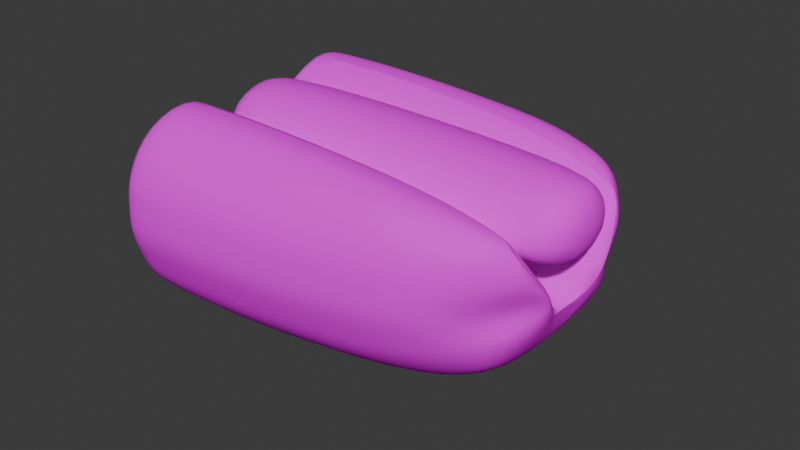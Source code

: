# Source: hotdog2.blend  (saved by Blender 4.0.36; exported with 4.5.12 LTS)
import bpy
from mathutils import Matrix  # noqa: F401  (used for matrix-valued properties, if any)

bpy.ops.wm.read_factory_settings(use_empty=True)
scene = bpy.context.scene
scene.name = 'Scene'

# ---- collections
col_collection = bpy.data.collections.new('Collection'); scene.collection.children.link(col_collection)

# ---- images (referenced by path relative to the original .blend; pixels are not part of the script)
import os
ASSET_DIR = os.environ.get("B2B_ASSET_DIR", "")  # directory of the original .blend (textures are referenced by path, not embedded)
HERE = os.path.dirname(os.path.abspath(__file__))  # packed textures are extracted next to this script under _unpacked/

def load_image(name, relpath, width, height, colorspace="sRGB"):
    """Load a texture the original file referenced (path relative to the .blend, or extracted next to this script)."""
    p = next((c for c in (os.path.join(HERE, relpath), os.path.join(ASSET_DIR, relpath)) if relpath and os.path.exists(c)), "")
    if p:
        img = bpy.data.images.load(p, check_existing=True)
        img.name = name
    else:  # same state as the original file: an image datablock whose file is absent (Cycles renders it pink)
        img = bpy.data.images.new(name, width, height)
        img.source = "FILE"
        img.filepath = "//" + (relpath or name)
    img.colorspace_settings.name = colorspace
    return img
img_bread_png = load_image('bread.png', 'bread.png', 1024, 1024, 'sRGB')

# ---- materials (node trees are filled in below, after node groups)
mat_material_001 = bpy.data.materials.new('Material.001')
mat_material_001.use_transparent_shadow = False
mat_material_001.diffuse_color = (0.0, 0.0, 0.0, 1.0)
mat_material_001.specular_intensity = 0.0

# ---- material node trees
mat_material_001.use_nodes = True; mat_material_001.node_tree.nodes.clear()
_N = mat_material_001.node_tree.nodes; _L = mat_material_001.node_tree.links
n0 = _N.new('ShaderNodeBsdfPrincipled'); n0.name = 'Principled BSDF'; n0.location = (10, 300)
n0.inputs[2].default_value = 0.4
n0.inputs[3].default_value = 1.45
n0.inputs[13].default_value = 0.0
n0.inputs[27].default_value = (0.0, 0.0, 0.0, 1.0)
n0.inputs[28].default_value = 1.0
n1 = _N.new('ShaderNodeOutputMaterial'); n1.name = 'Material Output'; n1.location = (300, 300)
n2 = _N.new('ShaderNodeTexImage'); n2.name = 'Image Texture'; n2.location = (-407, 442)
n2.image = img_bread_png
n3 = _N.new('ShaderNodeNormalMap'); n3.name = 'Normal Map'; n3.location = (-300, -300)
n3.label = 'Normal/Map'
n3.inputs[0].default_value = 0.0
n3.inputs[1].default_value = (0.7549, 0.7549, 1.0, 1.0)
_L.new(n0.outputs[0], n1.inputs[0])
_L.new(n3.outputs[0], n0.inputs[5])
_L.new(n2.outputs[0], n0.inputs[0])
n1.is_active_output = True

# ---- world
world_world = bpy.data.worlds.new('World'); scene.world = world_world
world_world.use_nodes = True; world_world.node_tree.nodes.clear()
_N = world_world.node_tree.nodes; _L = world_world.node_tree.links
n0 = _N.new('ShaderNodeOutputWorld'); n0.name = 'World Output'; n0.location = (300, 300)
n1 = _N.new('ShaderNodeBackground'); n1.name = 'Background'; n1.location = (10, 300)
n1.inputs[0].default_value = (0.05088, 0.05088, 0.05088, 1.0)
_L.new(n1.outputs[0], n0.inputs[0])
n0.is_active_output = True
world_world.color = (0.05088, 0.05088, 0.05088)
world_world.use_sun_shadow = False
world_world.sun_shadow_jitter_overblur = 0.0

# ---- meshes
me_cube_001 = bpy.data.meshes.new('Cube.001')
me_cube_001.from_pydata([(0.0002584, 0.0, 0.03955), (0.0006784, -0.01317, 0.03524), (0.0006784, 0.01317, 0.03524), (0.102, -0.03378, 0.02795), (0.09972, -0.03045, -0.009009), (0.1054, -0.02286, 0.03007), (0.09944, -0.02048, -0.01937), (0.1012, 0.0, -0.02192), (0.1099, -0.02204, -0.005567), (0.1109, 0.0, -0.005013), (0.07881, -0.03915, -0.0138), (0.07858, -0.02411, -0.02624), (0.07896, 0.0, -0.03069), (0.07468, 0.0, 0.005684), (0.02648, -0.0425, 0.03383), (0.02673, -0.0453, -0.01601), (0.02666, -0.0269, -0.02896), (0.02667, 0.0, -0.03266), (0.02676, -0.02658, 0.04149), (0.03115, 0.0, 0.006526), (0.03856, -0.01873, 0.0255), (0.03858, -0.01319, 0.03623), (0.03858, 0.0, 0.04054), (0.1175, 0.0, 0.02346), (0.1041, 0.0, 0.03841), (0.102, -0.03647, 0.01974), (0.09993, -0.03655, 0.005547), (0.1115, -0.02357, 0.01992), (0.1104, -0.01392, 0.005975), (0.08031, -0.04571, 0.0203), (0.07908, -0.04588, 0.003177), (0.02669, -0.05105, 0.02033), (0.02675, -0.05243, 0.002855), (0.1108, -0.02136, 0.02241), (0.1147, -0.01175, 0.006974), (0.09166, -0.03665, 0.03038), (0.07176, -0.03993, 0.03287), (0.07273, -0.02543, 0.03811), (0.09232, -0.02421, 0.0347), (0.1038, -0.01321, 0.01329), (0.1038, 0.0, 0.008963), (0.104, -0.01864, 0.02359), (0.1041, -0.01316, 0.03411), (0.1134, 0.0, 0.01224), (0.1134, -0.01011, 0.01555), (0.1134, -0.01429, 0.02353), (0.1134, -0.0101, 0.03151), (0.1134, 0.0, 0.03481), (0.03978, 0.0, 0.008963), (0.03978, -0.01321, 0.01329), (0.07895, -0.04251, -0.005312), (0.09982, -0.0335, -0.001731), (0.03119, -0.01329, 0.02547), (0.1107, -0.02262, 0.000542), (0.1133, -0.008317, 0.000932), (0.02674, -0.04887, -0.00658), (0.1082, -0.01143, 0.01253), (0.1045, -0.02951, 0.0289), (0.1133, -0.01885, 0.01432), (0.1116, -0.02338, 0.01328), (0.101, -0.03651, 0.01264), (0.0797, -0.04579, 0.01174), (0.02672, -0.05174, 0.01159), (0.0737, -0.01271, 0.0219), (0.09255, -0.0121, 0.01752), (0.1102, -0.01262, 0.01291), (0.003274, 0.0, 0.008963), (0.001919, -0.01321, 0.01329), (0.102, 0.03378, 0.02795), (0.09972, 0.03045, -0.009009), (0.1054, 0.02286, 0.03007), (0.09944, 0.02048, -0.01937), (0.1099, 0.02204, -0.005567), (0.07881, 0.03915, -0.0138), (0.07858, 0.02411, -0.02624), (0.02648, 0.0425, 0.03383), (0.02673, 0.0453, -0.01601), (0.02666, 0.0269, -0.02896), (0.02676, 0.02658, 0.04149), (0.03856, 0.01873, 0.0255), (0.03858, 0.01319, 0.03623), (0.102, 0.03647, 0.01974), (0.09993, 0.03655, 0.005547), (0.1115, 0.02357, 0.01992), (0.1104, 0.01392, 0.005975), (0.08031, 0.04571, 0.0203), (0.07908, 0.04588, 0.003177), (0.02669, 0.05105, 0.02033), (0.02675, 0.05243, 0.002855), (0.1114, 0.01979, 0.02245), (0.1147, 0.01175, 0.006974), (0.09166, 0.03665, 0.03038), (0.07176, 0.03993, 0.03287), (0.07273, 0.02543, 0.03811), (0.09232, 0.02421, 0.0347), (0.1038, 0.01321, 0.01329), (0.104, 0.01864, 0.02359), (0.1041, 0.01316, 0.03411), (0.1134, 0.01011, 0.01555), (0.1134, 0.01429, 0.02353), (0.1134, 0.0101, 0.03151), (0.03978, 0.01321, 0.01329), (0.07895, 0.04251, -0.005312), (0.09982, 0.0335, -0.001731), (0.03119, 0.01329, 0.02547), (0.1107, 0.02262, 0.000542), (0.1133, 0.008317, 0.000932), (0.02674, 0.04887, -0.00658), (0.1082, 0.01143, 0.01253), (0.1067, 0.02683, 0.0284), (0.1133, 0.01885, 0.01432), (0.1116, 0.02338, 0.01328), (0.101, 0.03651, 0.01264), (0.0797, 0.04579, 0.01174), (0.02672, 0.05174, 0.01159), (0.0737, 0.01271, 0.0219), (0.09255, 0.0121, 0.01752), (0.1102, 0.01262, 0.01291), (0.003269, 0.01321, 0.01329), (0.00215, 0.01869, 0.02461), (0.001192, -0.01869, 0.02461), (0.05891, 0.0, 0.0003354), (0.07702, 0.0, -0.005013), (0.04081, 0.0, 0.005684), (0.05868, -0.0121, 0.01752), (0.07429, -0.01143, 0.01253), (0.03983, -0.01271, 0.0219), (0.05868, 0.0121, 0.01752), (0.07429, 0.01143, 0.01253), (0.03983, 0.01271, 0.0219), (-0.004264, 0.01092, 0.03338), (-0.004751, -0.01549, 0.02457), (-0.003866, 0.0, 0.03695), (-0.006718, 0.01095, 0.01518), (-0.005658, 0.01549, 0.02457), (-0.006722, 0.0, 0.0116), (-0.00544, -0.01095, 0.01518), (-0.004264, -0.01092, 0.03338), (-0.007746, 0.05174, 0.01159), (-0.007743, 0.04887, -0.00658), (-0.003241, 0.02589, 0.04099), (-0.007745, -0.0453, -0.01602), (-0.003241, -0.02589, 0.04099), (-0.008214, -0.0005917, 0.006775), (-0.007788, 0.0425, 0.03383), (-0.007751, 0.05106, 0.02033), (-0.007745, 0.0453, -0.01602), (-0.007751, -0.05106, 0.02033), (-0.007743, -0.04887, -0.00658), (-0.007741, -0.05243, 0.002856), (-0.008189, -0.01294, 0.02537), (-0.007756, 0.0269, -0.02896), (-0.009642, 0.01294, 0.02537), (-0.007756, -0.0269, -0.02896), (-0.007788, -0.0425, 0.03383), (-0.007754, 0.0, -0.03266), (-0.007746, -0.05174, 0.01159), (-0.007741, 0.05243, 0.002856), (-0.008214, 0.0005917, 0.006775), (-0.007745, -0.04995, 0.02004), (-0.007737, -0.0478, -0.006284), (-0.007736, -0.05129, 0.002947), (-0.008173, -0.01266, 0.02497), (-0.00775, 0.02631, -0.02818), (-0.00774, 0.05062, 0.01149), (-0.007737, 0.0478, -0.006284), (-0.003333, 0.02532, 0.04025), (-0.009594, 0.01266, 0.02497), (-0.00775, -0.02631, -0.02818), (-0.007781, -0.04158, 0.03325), (-0.007748, 3.134e-10, -0.0318), (-0.00774, -0.05062, 0.01149), (-0.007739, -0.04432, -0.01551), (-0.003333, -0.02532, 0.04025), (-0.007781, 0.04158, 0.03325), (-0.007745, 0.04995, 0.02004), (-0.007739, 0.04432, -0.01551), (-0.007736, 0.05129, 0.002947), (-0.01122, -0.01531, 0.01102), (-0.01121, -0.01466, 0.00295), (-0.01121, -0.01572, 0.00578), (-0.01135, -0.003882, 0.01253), (-0.01122, 0.008067, -0.003762), (-0.01122, 0.01552, 0.0084), (-0.01121, 0.01466, 0.00295), (-0.009864, 0.007764, 0.01722), (-0.01178, 0.003882, 0.01253), (-0.01122, -0.008067, -0.003762), (-0.01123, -0.01275, 0.01507), (-0.01122, 2.711e-10, -0.004872), (-0.01122, -0.01552, 0.0084), (-0.01121, -0.01359, 0.0001203), (-0.009864, -0.007764, 0.01722), (-0.01136, -0.0001775, 0.006956), (-0.01123, 0.01275, 0.01507), (-0.01122, 0.01531, 0.01102), (-0.01121, 0.01359, 0.0001203), (-0.01121, 0.01572, 0.00578), (-0.01136, 0.0001775, 0.006956), (0.03115, 0.0, 0.006526), (0.03119, -0.01329, 0.02547), (0.03119, 0.01329, 0.02547), (-0.008214, -0.0005917, 0.006775), (-0.008189, -0.01294, 0.02537), (-0.009642, 0.01294, 0.02537), (-0.008214, 0.0005917, 0.006775), (-0.008173, -0.01266, 0.02497), (-0.009594, 0.01266, 0.02497), (-0.01135, -0.003882, 0.01253), (-0.01178, 0.003882, 0.01253), (-0.01136, -0.0001775, 0.006956), (-0.01136, 0.0001775, 0.006956)], [], [(51, 50, 10, 4), (6, 8, 4), (11, 6, 4, 10), (53, 8, 9, 54), (8, 6, 7, 9), (6, 11, 12, 7), (53, 51, 4, 8), (50, 55, 15, 10), (27, 5, 3), (37, 18, 14, 36), (16, 11, 10, 15), (153, 16, 15, 141), (29, 36, 14, 31), (65, 57, 33, 58), (25, 3, 35, 29), (11, 16, 17, 12), (202, 205, 211, 210), (5, 27, 33, 57), (21, 42, 24, 22), (20, 41, 42, 21), (45, 44, 23), (41, 39, 44, 45), (44, 43, 23), (39, 40, 43, 44), (58, 59, 28, 34), (60, 59, 27, 25), (60, 61, 30, 26), (61, 62, 32, 30), (25, 27, 3), (35, 36, 29), (37, 36, 35, 38), (5, 38, 35, 3), (42, 41, 45, 46), (46, 45, 23), (24, 42, 46, 47), (47, 46, 23), (39, 49, 48, 40), (20, 49, 39, 41), (67, 49, 20, 120), (52, 63, 13, 19), (63, 126, 123, 13), (56, 64, 38, 5), (56, 125, 124, 64), (38, 64, 63, 37), (18, 37, 63, 52), (29, 31, 62, 61), (25, 29, 61, 60), (26, 28, 59, 60), (33, 27, 59, 58), (142, 18, 52, 150), (54, 65, 58, 34), (9, 56, 65, 54), (56, 5, 57, 65), (30, 32, 55, 50), (28, 26, 51, 53), (28, 53, 54, 34), (26, 30, 50, 51), (20, 21, 1, 120), (21, 22, 0, 1), (49, 67, 66, 48), (103, 69, 73, 102), (71, 69, 72), (74, 73, 69, 71), (105, 106, 9, 72), (72, 9, 7, 71), (71, 7, 12, 74), (105, 72, 69, 103), (102, 73, 76, 107), (83, 68, 70), (93, 92, 75, 78), (77, 76, 73, 74), (151, 146, 76, 77), (85, 87, 75, 92), (117, 110, 89, 109), (81, 85, 91, 68), (74, 12, 17, 77), (206, 202, 210, 208), (70, 109, 89, 83), (80, 22, 24, 97), (79, 80, 97, 96), (99, 23, 98), (96, 99, 98, 95), (98, 23, 43), (95, 98, 43, 40), (110, 90, 84, 111), (112, 81, 83, 111), (112, 82, 86, 113), (113, 86, 88, 114), (81, 68, 83), (91, 85, 92), (93, 94, 91, 92), (70, 68, 91, 94), (97, 100, 99, 96), (100, 23, 99), (24, 47, 100, 97), (47, 23, 100), (95, 40, 48, 101), (79, 96, 95, 101), (118, 119, 79, 101), (104, 19, 13, 115), (9, 122, 125, 56), (108, 70, 94, 116), (115, 129, 127, 116), (94, 93, 115, 116), (78, 104, 115, 93), (85, 113, 114, 87), (81, 112, 113, 85), (82, 112, 111, 84), (89, 110, 111, 83), (140, 152, 104, 78), (106, 90, 110, 117), (9, 106, 117, 108), (108, 117, 109, 70), (86, 102, 107, 88), (84, 105, 103, 82), (84, 90, 106, 105), (82, 103, 102, 86), (79, 119, 2, 80), (80, 2, 0, 22), (101, 48, 66, 118), (124, 121, 123, 126), (122, 121, 124, 125), (127, 129, 123, 121), (122, 128, 127, 121), (108, 128, 122, 9), (116, 127, 128, 108), (13, 123, 129, 115), (64, 124, 126, 63), (0, 2, 130, 132), (66, 67, 136, 135), (120, 1, 137, 131), (119, 118, 133, 134), (1, 0, 132, 137), (118, 66, 135, 133), (67, 120, 131, 136), (2, 119, 134, 130), (205, 207, 209, 211), (135, 136, 131, 137, 132, 130, 134, 133), (78, 75, 144, 140), (107, 76, 146, 139), (87, 145, 144, 75), (77, 17, 155, 151), (114, 88, 157, 138), (87, 114, 138, 145), (88, 107, 139, 157), (18, 142, 154, 14), (55, 148, 141, 15), (31, 14, 154, 147), (16, 153, 155, 17), (62, 156, 149, 32), (31, 147, 156, 62), (32, 149, 148, 55), (145, 138, 164, 175), (202, 199, 205), (155, 153, 168, 170), (157, 139, 165, 177), (149, 156, 171, 161), (152, 140, 166, 167), (140, 144, 174, 166), (156, 147, 159, 171), (158, 152, 167), (139, 146, 176, 165), (148, 149, 161, 160), (146, 151, 163, 176), (144, 145, 175, 174), (142, 150, 162, 173), (154, 142, 173, 169), (151, 155, 170, 163), (150, 143, 162), (141, 148, 160, 172), (138, 157, 177, 164), (153, 141, 172, 168), (147, 154, 169, 159), (198, 186, 185, 194, 195, 183, 197, 184, 196, 182, 189, 187, 191, 179, 180, 190, 178, 188, 192, 181, 193), (165, 176, 196, 184), (160, 161, 180, 179), (176, 163, 182, 196), (174, 175, 195, 194), (173, 162, 181, 192), (169, 173, 192, 188), (163, 170, 189, 182), (204, 205, 199, 201), (172, 160, 179, 191), (164, 177, 197, 183), (168, 172, 191, 187), (159, 169, 188, 178), (175, 164, 183, 195), (170, 168, 187, 189), (177, 165, 184, 197), (203, 200, 199, 202), (161, 171, 190, 180), (167, 166, 185, 186), (166, 174, 194, 185), (171, 159, 178, 190)])
me_cube_001.polygons.foreach_set('use_smooth', [True] * 194)
_k = set([(5, 38), (5, 57), (9, 54), (9, 106), (18, 37), (18, 142), (33, 57), (33, 58), (34, 54), (34, 58), (37, 38), (70, 94), (70, 109), (78, 93), (78, 140), (89, 109), (89, 110), (90, 106), (90, 110), (93, 94)])
me_cube_001.attributes.new('sharp_edge', 'BOOLEAN', 'EDGE').data.foreach_set('value', [ (min(e.vertices), max(e.vertices)) in _k for e in me_cube_001.edges])
_uv = me_cube_001.uv_layers.new(name='UVMap')
_uv.uv.foreach_set('vector', [0.3503, 0.1727, 0.3577, 0.1933, 0.3496, 0.1959, 0.3433, 0.1759, 0.3304, 0.1791, 0.3372, 0.1646, 0.3433, 0.1759, 0.3328, 0.1985, 0.3304, 0.1791, 0.3433, 0.1759, 0.3496, 0.1959, 0.3414, 0.16, 0.3372, 0.1646, 0.3115, 0.1501, 0.3278, 0.1474, 0.3372, 0.1646, 0.3304, 0.1791, 0.3116, 0.1772, 0.3115, 0.1501, 0.3304, 0.1791, 0.3328, 0.1985, 0.3118, 0.1987, 0.3116, 0.1772, 0.3414, 0.16, 0.3503, 0.1727, 0.3433, 0.1759, 0.3372, 0.1646, 0.3577, 0.1933, 0.3702, 0.2417, 0.3608, 0.2435, 0.3496, 0.1959, 0.3622, 0.1419, 0.3799, 0.1428, 0.3781, 0.1561, 0.413, 0.1729, 0.4342, 0.2261, 0.4149, 0.2315, 0.3977, 0.1842, 0.3386, 0.2465, 0.3328, 0.1985, 0.3496, 0.1959, 0.3608, 0.2435, 0.3419, 0.2752, 0.3386, 0.2465, 0.3608, 0.2435, 0.365, 0.2708, 0.3809, 0.183, 0.3977, 0.1842, 0.4149, 0.2315, 0.3976, 0.2356, 0.7822, 0.2476, 0.7571, 0.2553, 0.7634, 0.2489, 0.7798, 0.2442, 0.3707, 0.161, 0.3781, 0.1561, 0.3857, 0.1651, 0.3809, 0.183, 0.3328, 0.1985, 0.3386, 0.2465, 0.3119, 0.2476, 0.3118, 0.1987, 0.8543, 0.1945, 0.8543, 0.1961, 0.8499, 0.1956, 0.8499, 0.1951, 0.3799, 0.1428, 0.3622, 0.1419, 0.3625, 0.1368, 0.3795, 0.1341, 0.1938, 0.7209, 0.1939, 0.7208, 0.1939, 0.7209, 0.1938, 0.721, 0.1938, 0.7207, 0.1939, 0.7209, 0.1939, 0.7208, 0.1938, 0.7209, 0.1939, 0.7209, 0.1939, 0.7209, 0.1939, 0.7209, 0.1939, 0.7209, 0.1939, 0.7209, 0.1939, 0.7209, 0.1939, 0.7209, 0.1939, 0.7209, 0.1939, 0.7209, 0.1939, 0.7209, 0.1939, 0.7209, 0.1939, 0.7209, 0.1939, 0.7209, 0.1939, 0.7209, 0.3511, 0.1422, 0.3545, 0.1475, 0.3395, 0.148, 0.3371, 0.1417, 0.3641, 0.1651, 0.3545, 0.1475, 0.3622, 0.1419, 0.3707, 0.161, 0.3641, 0.1651, 0.3732, 0.1869, 0.3658, 0.1907, 0.3579, 0.1693, 0.3732, 0.1869, 0.3889, 0.2376, 0.3801, 0.2397, 0.3658, 0.1907, 0.3707, 0.161, 0.3622, 0.1419, 0.3781, 0.1561, 0.3857, 0.1651, 0.3977, 0.1842, 0.3809, 0.183, 0.413, 0.1729, 0.3977, 0.1842, 0.3857, 0.1651, 0.3957, 0.1527, 0.3799, 0.1428, 0.3957, 0.1527, 0.3857, 0.1651, 0.3781, 0.1561, 0.1939, 0.7208, 0.1939, 0.7209, 0.1939, 0.7209, 0.1939, 0.7209, 0.1939, 0.7209, 0.1939, 0.7209, 0.1939, 0.7209, 0.1939, 0.7209, 0.1939, 0.7208, 0.1939, 0.7209, 0.1939, 0.7209, 0.1939, 0.7209, 0.1939, 0.7209, 0.1939, 0.7209, 0.1939, 0.7209, 0.1939, 0.7207, 0.194, 0.7207, 0.1939, 0.7209, 0.1938, 0.7207, 0.1939, 0.7207, 0.1939, 0.7209, 0.1939, 0.7209, 0.2078, 0.7169, 0.1939, 0.7207, 0.1938, 0.7207, 0.2015, 0.7087, 0.7809, 0.3971, 0.7797, 0.313, 0.8181, 0.3075, 0.818, 0.3969, 0.7797, 0.313, 0.7797, 0.313, 0.8181, 0.3075, 0.8181, 0.3075, 0.7845, 0.2509, 0.7819, 0.2791, 0.7465, 0.2846, 0.7507, 0.2617, 0.7845, 0.2509, 0.7845, 0.2509, 0.7819, 0.2791, 0.7819, 0.2791, 0.7465, 0.2846, 0.7819, 0.2791, 0.7797, 0.313, 0.744, 0.3178, 0.7444, 0.3976, 0.744, 0.3178, 0.7797, 0.313, 0.7809, 0.3971, 0.3809, 0.183, 0.3976, 0.2356, 0.3889, 0.2376, 0.3732, 0.1869, 0.3707, 0.161, 0.3809, 0.183, 0.3732, 0.1869, 0.3641, 0.1651, 0.3579, 0.1693, 0.3395, 0.148, 0.3545, 0.1475, 0.3641, 0.1651, 0.3625, 0.1368, 0.3622, 0.1419, 0.3545, 0.1475, 0.3511, 0.1422, 0.7445, 0.4351, 0.7444, 0.3976, 0.7809, 0.3971, 0.7809, 0.4361, 0.8072, 0.2392, 0.7822, 0.2476, 0.7798, 0.2442, 0.7962, 0.2392, 0.8182, 0.2392, 0.7845, 0.2509, 0.7822, 0.2476, 0.8072, 0.2392, 0.7845, 0.2509, 0.7507, 0.2617, 0.7571, 0.2553, 0.7822, 0.2476, 0.3658, 0.1907, 0.3801, 0.2397, 0.3702, 0.2417, 0.3577, 0.1933, 0.3395, 0.148, 0.3579, 0.1693, 0.3503, 0.1727, 0.3414, 0.16, 0.3395, 0.148, 0.3414, 0.16, 0.3278, 0.1474, 0.3371, 0.1417, 0.3579, 0.1693, 0.3658, 0.1907, 0.3577, 0.1933, 0.3503, 0.1727, 0.1938, 0.7207, 0.1938, 0.7209, 0.1921, 0.7049, 0.2015, 0.7087, 0.1938, 0.7209, 0.1938, 0.721, 0.1806, 0.711, 0.1921, 0.7049, 0.1939, 0.7207, 0.2078, 0.7169, 0.2062, 0.7292, 0.194, 0.7207, 0.2731, 0.1731, 0.2801, 0.1763, 0.274, 0.1962, 0.2659, 0.1937, 0.2929, 0.1793, 0.2801, 0.1763, 0.286, 0.1649, 0.2908, 0.1987, 0.274, 0.1962, 0.2801, 0.1763, 0.2929, 0.1793, 0.2818, 0.1605, 0.2951, 0.1477, 0.3115, 0.1501, 0.286, 0.1649, 0.286, 0.1649, 0.3115, 0.1501, 0.3116, 0.1772, 0.2929, 0.1793, 0.2929, 0.1793, 0.3116, 0.1772, 0.3118, 0.1987, 0.2908, 0.1987, 0.2818, 0.1605, 0.286, 0.1649, 0.2801, 0.1763, 0.2731, 0.1731, 0.2659, 0.1937, 0.274, 0.1962, 0.263, 0.2438, 0.2536, 0.2421, 0.2611, 0.1436, 0.2456, 0.1567, 0.2441, 0.1432, 0.2105, 0.1733, 0.2259, 0.1846, 0.2088, 0.2321, 0.1895, 0.2268, 0.2852, 0.2467, 0.263, 0.2438, 0.274, 0.1962, 0.2908, 0.1987, 0.2821, 0.2755, 0.259, 0.2711, 0.263, 0.2438, 0.2852, 0.2467, 0.2427, 0.1835, 0.2261, 0.2361, 0.2088, 0.2321, 0.2259, 0.1846, 0.7822, 0.2476, 0.7798, 0.2442, 0.7634, 0.2489, 0.7571, 0.2553, 0.2529, 0.1617, 0.2427, 0.1835, 0.2379, 0.1656, 0.2456, 0.1567, 0.2908, 0.1987, 0.3118, 0.1987, 0.3119, 0.2476, 0.2852, 0.2467, 0.8511, 0.1645, 0.8543, 0.1945, 0.8499, 0.1951, 0.849, 0.1859, 0.2441, 0.1432, 0.2473, 0.1382, 0.2618, 0.1372, 0.2611, 0.1436, 0.194, 0.721, 0.1938, 0.721, 0.1939, 0.7209, 0.1939, 0.7209, 0.1941, 0.7209, 0.194, 0.721, 0.1939, 0.7209, 0.1939, 0.7209, 0.1939, 0.7209, 0.1939, 0.7209, 0.1939, 0.7209, 0.1939, 0.7209, 0.1939, 0.7209, 0.1939, 0.7209, 0.1939, 0.7209, 0.1939, 0.7209, 0.1939, 0.7209, 0.1939, 0.7209, 0.1939, 0.7209, 0.1939, 0.7209, 0.1939, 0.7209, 0.1939, 0.7209, 0.2717, 0.143, 0.2857, 0.1422, 0.2834, 0.1485, 0.2686, 0.1485, 0.2594, 0.1657, 0.2529, 0.1617, 0.2611, 0.1436, 0.2686, 0.1485, 0.2594, 0.1657, 0.2655, 0.1699, 0.2578, 0.1911, 0.2504, 0.1873, 0.2504, 0.1873, 0.2578, 0.1911, 0.2437, 0.2401, 0.2349, 0.2381, 0.2529, 0.1617, 0.2456, 0.1567, 0.2611, 0.1436, 0.2379, 0.1656, 0.2427, 0.1835, 0.2259, 0.1846, 0.2105, 0.1733, 0.228, 0.153, 0.2379, 0.1656, 0.2259, 0.1846, 0.2441, 0.1432, 0.2456, 0.1567, 0.2379, 0.1656, 0.228, 0.153, 0.1939, 0.7209, 0.1939, 0.7209, 0.1939, 0.7209, 0.1939, 0.7209, 0.1939, 0.7209, 0.1939, 0.7209, 0.1939, 0.7209, 0.1939, 0.7209, 0.1939, 0.7209, 0.1939, 0.7209, 0.1939, 0.7209, 0.1939, 0.7209, 0.1939, 0.7209, 0.1939, 0.7209, 0.1939, 0.7209, 0.1939, 0.7209, 0.194, 0.7207, 0.1941, 0.7208, 0.1941, 0.7209, 0.1939, 0.7209, 0.1939, 0.7209, 0.1941, 0.7208, 0.1954, 0.7352, 0.1845, 0.7325, 0.1941, 0.7209, 0.1941, 0.7208, 0.7809, 0.3971, 0.818, 0.3969, 0.8181, 0.3075, 0.7797, 0.313, 0.8182, 0.2392, 0.8182, 0.2392, 0.7845, 0.2509, 0.7845, 0.2509, 0.7845, 0.2509, 0.7507, 0.2617, 0.7465, 0.2846, 0.7819, 0.2791, 0.7797, 0.313, 0.7797, 0.313, 0.7819, 0.2791, 0.7819, 0.2791, 0.7465, 0.2846, 0.744, 0.3178, 0.7797, 0.313, 0.7819, 0.2791, 0.7444, 0.3976, 0.7809, 0.3971, 0.7797, 0.313, 0.744, 0.3178, 0.2427, 0.1835, 0.2504, 0.1873, 0.2349, 0.2381, 0.2261, 0.2361, 0.2529, 0.1617, 0.2594, 0.1657, 0.2504, 0.1873, 0.2427, 0.1835, 0.2655, 0.1699, 0.2594, 0.1657, 0.2686, 0.1485, 0.2834, 0.1485, 0.2618, 0.1372, 0.2717, 0.143, 0.2686, 0.1485, 0.2611, 0.1436, 0.7445, 0.4349, 0.7809, 0.4361, 0.7809, 0.3971, 0.7444, 0.3976, 0.8072, 0.2392, 0.7962, 0.2392, 0.7798, 0.2442, 0.7822, 0.2476, 0.8182, 0.2392, 0.8072, 0.2392, 0.7822, 0.2476, 0.7845, 0.2509, 0.7845, 0.2509, 0.7822, 0.2476, 0.7571, 0.2553, 0.7507, 0.2617, 0.2578, 0.1911, 0.2659, 0.1937, 0.2536, 0.2421, 0.2437, 0.2401, 0.2834, 0.1485, 0.2818, 0.1605, 0.2731, 0.1731, 0.2655, 0.1699, 0.2834, 0.1485, 0.2857, 0.1422, 0.2951, 0.1477, 0.2818, 0.1605, 0.2655, 0.1699, 0.2731, 0.1731, 0.2659, 0.1937, 0.2578, 0.1911, 0.1941, 0.7209, 0.1845, 0.7325, 0.1776, 0.7239, 0.194, 0.721, 0.194, 0.721, 0.1776, 0.7239, 0.1806, 0.711, 0.1938, 0.721, 0.1941, 0.7208, 0.194, 0.7207, 0.2062, 0.7292, 0.1954, 0.7352, 0.7819, 0.2791, 0.8182, 0.2717, 0.8181, 0.3075, 0.7797, 0.313, 0.8182, 0.2392, 0.8182, 0.2717, 0.7819, 0.2791, 0.7845, 0.2509, 0.7819, 0.2791, 0.7797, 0.313, 0.8181, 0.3075, 0.8182, 0.2717, 0.8182, 0.2392, 0.7845, 0.2509, 0.7819, 0.2791, 0.8182, 0.2717, 0.7845, 0.2509, 0.7845, 0.2509, 0.8182, 0.2392, 0.8182, 0.2392, 0.7819, 0.2791, 0.7819, 0.2791, 0.7845, 0.2509, 0.7845, 0.2509, 0.8181, 0.3075, 0.8181, 0.3075, 0.7797, 0.313, 0.7797, 0.313, 0.7819, 0.2791, 0.7819, 0.2791, 0.7797, 0.313, 0.7797, 0.313, 0.1806, 0.711, 0.1776, 0.7239, 0.1554, 0.7247, 0.1688, 0.7011, 0.2062, 0.7292, 0.2078, 0.7169, 0.2239, 0.7139, 0.2239, 0.74, 0.2015, 0.7087, 0.1921, 0.7049, 0.1889, 0.6864, 0.2155, 0.6896, 0.1845, 0.7325, 0.1954, 0.7352, 0.1993, 0.7601, 0.1654, 0.7579, 0.1921, 0.7049, 0.1806, 0.711, 0.1688, 0.7011, 0.1889, 0.6864, 0.1954, 0.7352, 0.2062, 0.7292, 0.2239, 0.74, 0.1993, 0.7601, 0.2078, 0.7169, 0.2015, 0.7087, 0.2155, 0.6896, 0.2239, 0.7139, 0.1776, 0.7239, 0.1845, 0.7325, 0.1654, 0.7579, 0.1554, 0.7247, 0.8543, 0.1961, 0.8492, 0.2259, 0.8484, 0.2047, 0.8499, 0.1956, 0.2239, 0.74, 0.2239, 0.7139, 0.2155, 0.6896, 0.1889, 0.6864, 0.1688, 0.7011, 0.1554, 0.7247, 0.1654, 0.7579, 0.1993, 0.7601, 0.1895, 0.2268, 0.2088, 0.2321, 0.2049, 0.2622, 0.185, 0.2615, 0.2536, 0.2421, 0.263, 0.2438, 0.259, 0.2711, 0.2488, 0.2701, 0.2261, 0.2361, 0.221, 0.2643, 0.2049, 0.2622, 0.2088, 0.2321, 0.2852, 0.2467, 0.3119, 0.2476, 0.312, 0.2779, 0.2821, 0.2755, 0.2349, 0.2381, 0.2437, 0.2401, 0.2387, 0.2678, 0.2298, 0.2665, 0.2261, 0.2361, 0.2349, 0.2381, 0.2298, 0.2665, 0.221, 0.2643, 0.2437, 0.2401, 0.2536, 0.2421, 0.2488, 0.2701, 0.2387, 0.2678, 0.4342, 0.2261, 0.4388, 0.2607, 0.419, 0.2615, 0.4149, 0.2315, 0.3702, 0.2417, 0.3752, 0.2697, 0.365, 0.2708, 0.3608, 0.2435, 0.3976, 0.2356, 0.4149, 0.2315, 0.419, 0.2615, 0.4029, 0.2637, 0.3386, 0.2465, 0.3419, 0.2752, 0.312, 0.2779, 0.3119, 0.2476, 0.3889, 0.2376, 0.3941, 0.266, 0.3852, 0.2673, 0.3801, 0.2397, 0.3976, 0.2356, 0.4029, 0.2637, 0.3941, 0.266, 0.3889, 0.2376, 0.3801, 0.2397, 0.3852, 0.2673, 0.3752, 0.2697, 0.3702, 0.2417, 0.221, 0.2643, 0.2298, 0.2665, 0.2298, 0.2665, 0.221, 0.2643, 0.8543, 0.1945, 0.9086, 0.1953, 0.8543, 0.1961, 0.312, 0.2779, 0.3419, 0.2752, 0.3419, 0.2752, 0.312, 0.2779, 0.2387, 0.2678, 0.2488, 0.2701, 0.2488, 0.2701, 0.2387, 0.2678, 0.3852, 0.2673, 0.3941, 0.266, 0.3941, 0.266, 0.3852, 0.2673, 0.7809, 0.4361, 0.7445, 0.4349, 0.7445, 0.4349, 0.7809, 0.4361, 0.185, 0.2615, 0.2049, 0.2622, 0.2049, 0.2622, 0.185, 0.2615, 0.3941, 0.266, 0.4029, 0.2637, 0.4029, 0.2637, 0.3941, 0.266, 0.7888, 0.4873, 0.7848, 0.5556, 0.7848, 0.5556, 0.2488, 0.2701, 0.259, 0.2711, 0.259, 0.2711, 0.2488, 0.2701, 0.3752, 0.2697, 0.3852, 0.2673, 0.3852, 0.2673, 0.3752, 0.2697, 0.259, 0.2711, 0.2821, 0.2755, 0.2821, 0.2755, 0.259, 0.2711, 0.2049, 0.2622, 0.221, 0.2643, 0.221, 0.2643, 0.2049, 0.2622, 0.7445, 0.4351, 0.7809, 0.4361, 0.7809, 0.4361, 0.7445, 0.4351, 0.419, 0.2615, 0.4388, 0.2607, 0.4388, 0.2607, 0.419, 0.2615, 0.2821, 0.2755, 0.312, 0.2779, 0.312, 0.2779, 0.2821, 0.2755, 0.7848, 0.4148, 0.7888, 0.4832, 0.7848, 0.4148, 0.365, 0.2708, 0.3752, 0.2697, 0.3752, 0.2697, 0.365, 0.2708, 0.2298, 0.2665, 0.2387, 0.2678, 0.2387, 0.2678, 0.2298, 0.2665, 0.3419, 0.2752, 0.365, 0.2708, 0.365, 0.2708, 0.3419, 0.2752, 0.4029, 0.2637, 0.419, 0.2615, 0.419, 0.2615, 0.4029, 0.2637, 0.8128, 0.422, 0.8177, 0.433, 0.8221, 0.4413, 0.8165, 0.4464, 0.8102, 0.4478, 0.8066, 0.447, 0.8031, 0.4462, 0.7998, 0.4437, 0.7964, 0.4414, 0.7926, 0.4332, 0.7916, 0.4221, 0.7924, 0.4109, 0.7962, 0.4026, 0.7995, 0.4002, 0.8029, 0.3977, 0.8064, 0.3969, 0.81, 0.3961, 0.8164, 0.3976, 0.8218, 0.4029, 0.8172, 0.4106, 0.8127, 0.4214, 0.7766, 0.4838, 0.7664, 0.4766, 0.7964, 0.4414, 0.7998, 0.4437, 0.7761, 0.3601, 0.7864, 0.3525, 0.8029, 0.3977, 0.7995, 0.4002, 0.7664, 0.4766, 0.7566, 0.4523, 0.7926, 0.4332, 0.7964, 0.4414, 0.8276, 0.4909, 0.8084, 0.4959, 0.8102, 0.4478, 0.8165, 0.4464, 0.8442, 0.3694, 0.83, 0.3927, 0.8172, 0.4106, 0.8218, 0.4029, 0.8275, 0.3529, 0.8442, 0.3694, 0.8218, 0.4029, 0.8164, 0.3976, 0.7566, 0.4523, 0.7554, 0.4223, 0.7916, 0.4221, 0.7926, 0.4332, 0.8524, 0.2269, 0.8543, 0.1961, 0.9086, 0.1953, 0.9087, 0.2272, 0.7659, 0.3674, 0.7761, 0.3601, 0.7995, 0.4002, 0.7962, 0.4026, 0.7976, 0.4936, 0.7868, 0.4914, 0.8031, 0.4462, 0.8066, 0.447, 0.7562, 0.392, 0.7659, 0.3674, 0.7962, 0.4026, 0.7924, 0.4109, 0.8082, 0.3478, 0.8275, 0.3529, 0.8164, 0.3976, 0.81, 0.3961, 0.8084, 0.4959, 0.7976, 0.4936, 0.8066, 0.447, 0.8102, 0.4478, 0.7554, 0.4223, 0.7562, 0.392, 0.7924, 0.4109, 0.7916, 0.4221, 0.7868, 0.4914, 0.7766, 0.4838, 0.7998, 0.4437, 0.8031, 0.4462, 0.8544, 0.1637, 0.9087, 0.1634, 0.9086, 0.1953, 0.8543, 0.1945, 0.7864, 0.3525, 0.7972, 0.3502, 0.8064, 0.3969, 0.8029, 0.3977, 0.8312, 0.4503, 0.8442, 0.4746, 0.8221, 0.4413, 0.8177, 0.433, 0.8442, 0.4746, 0.8276, 0.4909, 0.8165, 0.4464, 0.8221, 0.4413, 0.7972, 0.3502, 0.8082, 0.3478, 0.81, 0.3961, 0.8064, 0.3969])
me_cube_001.materials.append(mat_material_001)
me_cube_001.update()
me_cube_001.normals_split_custom_set([tuple(v) for v in zip(*[iter([0.6224, -0.7641, -0.1699, 0.2747, -0.8927, -0.3573, 0.2572, -0.7794, -0.5712, 0.5412, -0.6988, -0.4677, 0.5709, -0.3445, -0.7452, 0.8353, -0.3645, -0.4116, 0.5412, -0.6988, -0.4677, 0.2189, -0.4021, -0.889, 0.5709, -0.3445, -0.7452, 0.5412, -0.6988, -0.4677, 0.2572, -0.7794, -0.5712, 0.8833, -0.4674, -0.03677, 0.8353, -0.3645, -0.4116, 0.9094, 0.00718, -0.4158, 0.963, -0.1878, -0.1934, 0.8353, -0.3645, -0.4116, 0.5709, -0.3445, -0.7452, 0.7104, 2.292e-08, -0.7038, 0.9094, 0.00718, -0.4158, 0.5709, -0.3445, -0.7452, 0.2189, -0.4021, -0.889, 0.3504, 0.0, -0.9366, 0.7104, 2.292e-08, -0.7038, 0.8833, -0.4674, -0.03677, 0.6224, -0.7641, -0.1699, 0.5412, -0.6988, -0.4677, 0.8353, -0.3645, -0.4116, 0.2747, -0.8927, -0.3573, 0.06078, -0.9323, -0.3567, 0.05505, -0.7951, -0.604, 0.2572, -0.7794, -0.5712, 0.8958, -0.4381, 0.07502, 0.3112, -0.5096, 0.8022, 0.5574, -0.5932, 0.5809, 0.1206, -0.3649, 0.9232, 0.02415, -0.4028, 0.915, 0.03159, -0.6614, 0.7493, 0.1202, -0.6464, 0.7535, 0.03555, -0.3812, -0.9238, 0.2189, -0.4021, -0.889, 0.2572, -0.7794, -0.5712, 0.05505, -0.7951, -0.604, 0.1496, -0.243, -0.9584, 0.03555, -0.3812, -0.9238, 0.05505, -0.7951, -0.604, -0.9868, -0.09315, -0.1325, 0.2344, -0.9414, 0.2426, 0.1202, -0.6464, 0.7535, 0.03159, -0.6614, 0.7493, 0.04622, -0.9543, 0.2954, 0.6782, 0.4587, 0.5742, 0.7685, 0.2576, 0.5857, 0.2049, 0.7267, 0.6557, 0.3154, 0.7161, 0.6227, 0.6069, -0.7868, 0.1127, 0.5574, -0.5932, 0.5809, 0.3025, -0.6428, 0.7037, 0.2344, -0.9414, 0.2426, 0.2189, -0.4021, -0.889, 0.03555, -0.3812, -0.9238, 0.1673, 0.0, -0.9859, 0.3504, 0.0, -0.9366, -0.2416, 0.9574, -0.1581, 0.9838, 0.1342, 0.119, 0.0398, -0.7507, 0.6595, -0.6301, -0.4256, 0.6495, 0.3112, -0.5096, 0.8022, 0.8958, -0.4381, 0.07502, -0.4478, 0.02817, -0.8937, -0.8229, 0.1469, -0.5489, 0.3733, -0.6036, 0.7045, -0.005717, -0.3649, 0.931, -0.1848, 0.0, 0.9828, 0.003346, -0.3404, 0.9403, 0.009173, -0.9997, 0.02417, 0.2312, -0.8016, 0.5514, -0.005717, -0.3649, 0.931, 0.3733, -0.6036, 0.7045, 0.7011, -0.713, -0.004028, 0.6785, -0.4662, -0.5677, 0.9805, -0.1965, -0.002348, 0.2312, -0.8016, 0.5514, 0.3275, -0.6116, -0.7202, 0.6785, -0.4662, -0.5677, 0.7011, -0.713, -0.004028, 0.6785, -0.4662, -0.5677, 0.8235, 0.0, -0.5673, 0.9805, -0.1965, -0.002348, 0.3275, -0.6116, -0.7202, 0.4764, -1.043e-08, -0.8793, 0.8235, 0.0, -0.5673, 0.6785, -0.4662, -0.5677, 0.8714, -0.3997, -0.2843, 0.8561, -0.4647, -0.2263, 0.8637, -0.4718, -0.1772, 0.8663, -0.4527, -0.2113, 0.6295, -0.762, -0.1521, 0.8561, -0.4647, -0.2263, 0.8958, -0.4381, 0.07502, 0.6069, -0.7868, 0.1127, 0.6295, -0.762, -0.1521, 0.2595, -0.9657, 0.003058, 0.2658, -0.9468, -0.1814, 0.6275, -0.7613, -0.1636, 0.2595, -0.9657, 0.003058, 0.05588, -0.9967, 0.05965, 0.06038, -0.9867, -0.1512, 0.2658, -0.9468, -0.1814, 0.6069, -0.7868, 0.1127, 0.8958, -0.4381, 0.07502, 0.5574, -0.5932, 0.5809, 0.3025, -0.6428, 0.7037, 0.1202, -0.6464, 0.7535, 0.2344, -0.9414, 0.2426, 0.1206, -0.3649, 0.9232, 0.1202, -0.6464, 0.7535, 0.3025, -0.6428, 0.7037, 0.2532, -0.3215, 0.9124, 0.3112, -0.5096, 0.8022, 0.2532, -0.3215, 0.9124, 0.3025, -0.6428, 0.7037, 0.5574, -0.5932, 0.5809, -0.005717, -0.3649, 0.931, 0.2312, -0.8016, 0.5514, 0.7011, -0.713, -0.004028, 0.6905, -0.4638, 0.555, 0.6905, -0.4638, 0.555, 0.7011, -0.713, -0.004028, 0.9805, -0.1965, -0.002348, -0.1848, 0.0, 0.9828, -0.005717, -0.3649, 0.931, 0.6905, -0.4638, 0.555, 0.4786, -6.068e-09, 0.878, 0.4786, -6.068e-09, 0.878, 0.6905, -0.4638, 0.555, 0.9805, -0.1965, -0.002348, 0.3275, -0.6116, -0.7202, -0.0005763, -0.5398, -0.8418, 0.341, -1.877e-08, -0.94, 0.4764, -1.043e-08, -0.8793, 0.009173, -0.9997, 0.02417, -0.0005763, -0.5398, -0.8418, 0.3275, -0.6116, -0.7202, 0.2312, -0.8016, 0.5514, -0.02496, -0.6637, -0.7476, -0.0005763, -0.5398, -0.8418, 0.009173, -0.9997, 0.02417, -0.2345, -0.9643, -0.1227, 0.0171, 0.8016, 0.5976, 0.0402, 0.9165, 0.398, 0.9128, 0.03026, 0.4072, 0.6379, -0.01326, 0.77, 0.0402, 0.9165, 0.398, 0.7948, 0.3291, -0.5098, 0.6543, 0.01553, 0.7561, 0.9128, 0.03026, 0.4072, 0.2837, 0.7387, 0.6114, 0.05862, 0.926, 0.3729, 0.1029, 0.8057, 0.5833, 0.505, 0.4646, 0.7274, 0.2837, 0.7387, 0.6114, -0.1183, 0.899, 0.4218, 0.07502, 0.9277, 0.3657, 0.05862, 0.926, 0.3729, 0.1029, 0.8057, 0.5833, 0.05862, 0.926, 0.3729, 0.0402, 0.9165, 0.398, 0.05602, 0.7858, 0.6159, 0.02756, 0.7668, 0.6413, 0.05602, 0.7858, 0.6159, 0.0402, 0.9165, 0.398, 0.0171, 0.8016, 0.5976, 0.2344, -0.9414, 0.2426, 0.04622, -0.9543, 0.2954, 0.05588, -0.9967, 0.05965, 0.2595, -0.9657, 0.003058, 0.6069, -0.7868, 0.1127, 0.2344, -0.9414, 0.2426, 0.2595, -0.9657, 0.003058, 0.6295, -0.762, -0.1521, 0.6275, -0.7613, -0.1636, 0.8637, -0.4718, -0.1772, 0.8561, -0.4647, -0.2263, 0.6295, -0.762, -0.1521, -0.4478, 0.02817, -0.8937, 0.8958, -0.4381, 0.07502, 0.8561, -0.4647, -0.2263, 0.8714, -0.3997, -0.2843, -0.8553, 0.4455, 0.2644, 0.02756, 0.7668, 0.6413, 0.0171, 0.8016, 0.5976, -0.06181, -0.6612, 0.7477, 0.6368, 0.6164, 0.4632, 0.6782, 0.4587, 0.5742, 0.3154, 0.7161, 0.6227, 0.5545, 0.6544, 0.5141, 0.3418, -0.4855, 0.8046, 0.2837, 0.7387, 0.6114, 0.6782, 0.4587, 0.5742, 0.6368, 0.6164, 0.4632, 0.2837, 0.7387, 0.6114, 0.505, 0.4646, 0.7274, 0.7685, 0.2576, 0.5857, 0.6782, 0.4587, 0.5742, 0.2658, -0.9468, -0.1814, 0.06038, -0.9867, -0.1512, 0.06078, -0.9323, -0.3567, 0.2747, -0.8927, -0.3573, 0.8637, -0.4718, -0.1772, 0.6275, -0.7613, -0.1636, 0.6224, -0.7641, -0.1699, 0.8833, -0.4674, -0.03677, 0.8637, -0.4718, -0.1772, 0.8833, -0.4674, -0.03677, 0.963, -0.1878, -0.1934, 0.8663, -0.4527, -0.2113, 0.6275, -0.7613, -0.1636, 0.2658, -0.9468, -0.1814, 0.2747, -0.8927, -0.3573, 0.6224, -0.7641, -0.1699, 0.009173, -0.9997, 0.02417, 0.3733, -0.6036, 0.7045, -0.2605, -0.7983, 0.543, -0.2345, -0.9643, -0.1227, 0.3733, -0.6036, 0.7045, 0.003346, -0.3404, 0.9403, -0.2656, -0.3075, 0.9137, -0.2605, -0.7983, 0.543, -0.0005763, -0.5398, -0.8418, -0.02496, -0.6637, -0.7476, 0.1878, 0.0005597, -0.9822, 0.341, -1.877e-08, -0.94, 0.6224, 0.7641, -0.1699, 0.5412, 0.6988, -0.4677, 0.2572, 0.7794, -0.5712, 0.2747, 0.8927, -0.3573, 0.5709, 0.3445, -0.7452, 0.5412, 0.6988, -0.4677, 0.8353, 0.3645, -0.4116, 0.2189, 0.4021, -0.889, 0.2572, 0.7794, -0.5712, 0.5412, 0.6988, -0.4677, 0.5709, 0.3445, -0.7452, 0.8833, 0.4674, -0.03677, 0.963, 0.1878, -0.1934, 0.9094, 0.00718, -0.4158, 0.8353, 0.3645, -0.4116, 0.8353, 0.3645, -0.4116, 0.9094, 0.00718, -0.4158, 0.7104, 2.292e-08, -0.7038, 0.5709, 0.3445, -0.7452, 0.5709, 0.3445, -0.7452, 0.7104, 2.292e-08, -0.7038, 0.3504, 0.0, -0.9366, 0.2189, 0.4021, -0.889, 0.8833, 0.4674, -0.03677, 0.8353, 0.3645, -0.4116, 0.5412, 0.6988, -0.4677, 0.6224, 0.7641, -0.1699, 0.2747, 0.8927, -0.3573, 0.2572, 0.7794, -0.5712, 0.05505, 0.7951, -0.604, 0.06078, 0.9323, -0.3567, 0.8255, 0.5614, 0.05896, 0.5574, 0.5932, 0.5809, 0.569, 0.6332, 0.5247, 0.1206, 0.3649, 0.9232, 0.1202, 0.6464, 0.7535, 0.03159, 0.6614, 0.7493, 0.02415, 0.4028, 0.915, 0.03555, 0.3812, -0.9238, 0.05505, 0.7951, -0.604, 0.2572, 0.7794, -0.5712, 0.2189, 0.4021, -0.889, -0.9992, 0.01453, -0.03661, 0.1784, 0.7777, -0.6027, 0.05505, 0.7951, -0.604, 0.03555, 0.3812, -0.9238, 0.2344, 0.9414, 0.2426, 0.04622, 0.9543, 0.2954, 0.03159, 0.6614, 0.7493, 0.1202, 0.6464, 0.7535, 0.6749, -0.5159, 0.5277, 0.347, -0.7566, 0.5542, 0.2449, -0.7897, 0.5624, 0.8078, -0.3885, 0.4433, 0.6069, 0.7868, 0.1127, 0.2344, 0.9414, 0.2426, 0.3025, 0.6428, 0.7037, 0.5574, 0.5932, 0.5809, 0.2189, 0.4021, -0.889, 0.3504, 0.0, -0.9366, 0.1673, 0.0, -0.9859, 0.03555, 0.3812, -0.9238, -0.1904, -0.8944, -0.4048, -0.2416, 0.9574, -0.1581, -0.6301, -0.4256, 0.6495, -0.6585, 0.6335, 0.4063, 0.569, 0.6332, 0.5247, 0.07442, 0.944, -0.3216, 0.5995, 0.7845, -0.1584, 0.8255, 0.5614, 0.05896, 0.002734, 0.3147, 0.9492, 0.003346, -0.3404, 0.9403, -0.1848, 0.0, 0.9828, -0.1174, 0.4575, 0.8814, 0.000638, 0.9995, 0.03295, 0.002734, 0.3147, 0.9492, -0.1174, 0.4575, 0.8814, -0.3725, 0.9279, 0.01789, 0.7011, 0.713, -0.004028, 0.9805, -0.1965, -0.002348, 0.6785, 0.4662, -0.5677, -0.3725, 0.9279, 0.01789, 0.7011, 0.713, -0.004028, 0.6785, 0.4662, -0.5677, 0.1867, 0.7554, -0.6281, 0.6785, 0.4662, -0.5677, 0.9805, -0.1965, -0.002348, 0.8235, 0.0, -0.5673, 0.1867, 0.7554, -0.6281, 0.6785, 0.4662, -0.5677, 0.8235, 0.0, -0.5673, 0.4764, -1.043e-08, -0.8793, 0.8752, 0.4005, -0.2712, 0.8663, 0.4527, -0.2113, 0.8637, 0.4718, -0.1772, 0.8526, 0.4689, -0.2305, 0.6295, 0.762, -0.1521, 0.6069, 0.7868, 0.1127, 0.8255, 0.5614, 0.05896, 0.8526, 0.4689, -0.2305, 0.6295, 0.762, -0.1521, 0.6275, 0.7613, -0.1636, 0.2658, 0.9468, -0.1814, 0.2595, 0.9657, 0.003058, 0.2595, 0.9657, 0.003058, 0.2658, 0.9468, -0.1814, 0.06038, 0.9867, -0.1512, 0.05588, 0.9967, 0.05965, 0.6069, 0.7868, 0.1127, 0.5574, 0.5932, 0.5809, 0.8255, 0.5614, 0.05896, 0.3025, 0.6428, 0.7037, 0.2344, 0.9414, 0.2426, 0.1202, 0.6464, 0.7535, 0.1206, 0.3649, 0.9232, 0.2532, 0.3215, 0.9124, 0.3025, 0.6428, 0.7037, 0.1202, 0.6464, 0.7535, 0.569, 0.6332, 0.5247, 0.5574, 0.5932, 0.5809, 0.3025, 0.6428, 0.7037, 0.2532, 0.3215, 0.9124, -0.1174, 0.4575, 0.8814, 0.6905, 0.4638, 0.555, 0.7011, 0.713, -0.004028, -0.3725, 0.9279, 0.01789, 0.6905, 0.4638, 0.555, 0.9805, -0.1965, -0.002348, 0.7011, 0.713, -0.004028, -0.1848, 0.0, 0.9828, 0.4786, -6.068e-09, 0.878, 0.6905, 0.4638, 0.555, -0.1174, 0.4575, 0.8814, 0.4786, -6.068e-09, 0.878, 0.9805, -0.1965, -0.002348, 0.6905, 0.4638, 0.555, 0.1867, 0.7554, -0.6281, 0.4764, -1.043e-08, -0.8793, 0.341, -1.877e-08, -0.94, 0.1497, 0.6527, -0.7427, 0.000638, 0.9995, 0.03295, -0.3725, 0.9279, 0.01789, 0.1867, 0.7554, -0.6281, 0.1497, 0.6527, -0.7427, -0.08713, 0.5548, -0.8274, 0.01815, 0.9997, 0.01557, 0.000638, 0.9995, 0.03295, 0.1497, 0.6527, -0.7427, 0.004289, -0.7941, 0.6077, 0.6379, -0.01326, 0.77, 0.9128, 0.03026, 0.4072, 0.0402, -0.9165, 0.398, 0.3418, -0.4855, 0.8046, -0.08429, -0.4502, 0.8889, -0.1183, 0.899, 0.4218, 0.2837, 0.7387, 0.6114, 0.377, -0.6229, 0.6854, 0.5447, -0.4862, 0.6833, 0.1029, -0.8057, 0.5833, 0.05862, -0.926, 0.3729, 0.0402, -0.9165, 0.398, 0.7948, -0.3291, -0.5098, 0.07502, -0.9277, 0.3657, 0.05862, -0.926, 0.3729, 0.1029, -0.8057, 0.5833, 0.05602, -0.7858, 0.6159, 0.0402, -0.9165, 0.398, 0.05862, -0.926, 0.3729, 0.008845, -0.7668, 0.6418, 0.004289, -0.7941, 0.6077, 0.0402, -0.9165, 0.398, 0.05602, -0.7858, 0.6159, 0.2344, 0.9414, 0.2426, 0.2595, 0.9657, 0.003058, 0.05588, 0.9967, 0.05965, 0.04622, 0.9543, 0.2954, 0.6069, 0.7868, 0.1127, 0.6295, 0.762, -0.1521, 0.2595, 0.9657, 0.003058, 0.2344, 0.9414, 0.2426, 0.6275, 0.7613, -0.1636, 0.6295, 0.762, -0.1521, 0.8526, 0.4689, -0.2305, 0.8637, 0.4718, -0.1772, 0.5995, 0.7845, -0.1584, 0.8752, 0.4005, -0.2712, 0.8526, 0.4689, -0.2305, 0.8255, 0.5614, 0.05896, -0.9362, -0.03416, 0.3497, -0.04411, 0.7551, 0.6541, 0.004289, -0.7941, 0.6077, 0.008845, -0.7668, 0.6418, 0.6368, -0.6164, 0.4632, 0.5545, -0.6544, 0.5141, 0.347, -0.7566, 0.5542, 0.6749, -0.5159, 0.5277, 0.3418, -0.4855, 0.8046, 0.6368, -0.6164, 0.4632, 0.6749, -0.5159, 0.5277, 0.377, -0.6229, 0.6854, 0.377, -0.6229, 0.6854, 0.6749, -0.5159, 0.5277, 0.8078, -0.3885, 0.4433, 0.5447, -0.4862, 0.6833, 0.2658, 0.9468, -0.1814, 0.2747, 0.8927, -0.3573, 0.06078, 0.9323, -0.3567, 0.06038, 0.9867, -0.1512, 0.8637, 0.4718, -0.1772, 0.8833, 0.4674, -0.03677, 0.6224, 0.7641, -0.1699, 0.6275, 0.7613, -0.1636, 0.8637, 0.4718, -0.1772, 0.8663, 0.4527, -0.2113, 0.963, 0.1878, -0.1934, 0.8833, 0.4674, -0.03677, 0.6275, 0.7613, -0.1636, 0.6224, 0.7641, -0.1699, 0.2747, 0.8927, -0.3573, 0.2658, 0.9468, -0.1814, 0.000638, 0.9995, 0.03295, 0.01815, 0.9997, 0.01557, 0.08121, 0.6527, 0.7532, 0.002734, 0.3147, 0.9492, 0.002734, 0.3147, 0.9492, 0.08121, 0.6527, 0.7532, -0.2656, -0.3075, 0.9137, 0.003346, -0.3404, 0.9403, 0.1497, 0.6527, -0.7427, 0.341, -1.877e-08, -0.94, 0.1878, 0.0005597, -0.9822, -0.08713, 0.5548, -0.8274, 0.07502, 0.9277, 0.3657, 0.7958, -0.03391, 0.6046, 0.6543, 0.01553, 0.7561, 0.7948, 0.3291, -0.5098, -0.08429, -0.4502, 0.8889, 0.7958, -0.03391, 0.6046, 0.07502, 0.9277, 0.3657, -0.1183, 0.899, 0.4218, 0.07502, -0.9277, 0.3657, 0.7948, -0.3291, -0.5098, 0.6543, 0.01553, 0.7561, 0.7958, -0.03391, 0.6046, -0.08429, -0.4502, 0.8889, -0.1183, -0.899, 0.4218, 0.07502, -0.9277, 0.3657, 0.7958, -0.03391, 0.6046, 0.377, -0.6229, 0.6854, -0.1183, -0.899, 0.4218, -0.08429, -0.4502, 0.8889, 0.3418, -0.4855, 0.8046, 0.05862, -0.926, 0.3729, 0.07502, -0.9277, 0.3657, -0.1183, -0.899, 0.4218, 0.377, -0.6229, 0.6854, 0.9128, 0.03026, 0.4072, 0.6543, 0.01553, 0.7561, 0.7948, -0.3291, -0.5098, 0.0402, -0.9165, 0.398, 0.05862, 0.926, 0.3729, 0.07502, 0.9277, 0.3657, 0.7948, 0.3291, -0.5098, 0.0402, 0.9165, 0.398, -0.2656, -0.3075, 0.9137, 0.08121, 0.6527, 0.7532, -0.5933, -0.2705, 0.7582, -0.4054, -0.003176, 0.9141, 0.1878, 0.0005597, -0.9822, -0.02496, -0.6637, -0.7476, -0.6023, 0.2675, -0.7521, -0.235, 0.3117, -0.9207, -0.2345, -0.9643, -0.1227, -0.2605, -0.7983, 0.543, -0.663, -0.735, -0.1423, -0.09151, -0.9952, 0.03469, 0.01815, 0.9997, 0.01557, -0.08713, 0.5548, -0.8274, -0.5096, -0.143, -0.8484, -0.1116, 0.9707, 0.2127, -0.2605, -0.7983, 0.543, -0.2656, -0.3075, 0.9137, -0.4054, -0.003176, 0.9141, -0.663, -0.735, -0.1423, -0.08713, 0.5548, -0.8274, 0.1878, 0.0005597, -0.9822, -0.235, 0.3117, -0.9207, -0.5096, -0.143, -0.8484, -0.02496, -0.6637, -0.7476, -0.2345, -0.9643, -0.1227, -0.09151, -0.9952, 0.03469, -0.6023, 0.2675, -0.7521, 0.08121, 0.6527, 0.7532, 0.01815, 0.9997, 0.01557, -0.1116, 0.9707, 0.2127, -0.5933, -0.2705, 0.7582, 0.9838, 0.1342, 0.119, 0.1256, 0.8509, -0.51, -0.642, -0.6242, 0.4451, 0.0398, -0.7507, 0.6595, -0.235, 0.3117, -0.9207, -0.6023, 0.2675, -0.7521, -0.09151, -0.9952, 0.03469, -0.663, -0.735, -0.1423, -0.4054, -0.003176, 0.9141, -0.5933, -0.2705, 0.7582, -0.1116, 0.9707, 0.2127, -0.5096, -0.143, -0.8484, 0.02415, 0.4028, 0.915, 0.03159, 0.6614, 0.7493, -0.5337, -0.2886, 0.7949, -0.9362, -0.03416, 0.3497, 0.06078, 0.9323, -0.3567, 0.05505, 0.7951, -0.604, 0.1784, 0.7777, -0.6027, -0.1237, 0.9358, 0.33, 0.04622, 0.9543, 0.2954, -0.9931, -0.01295, 0.1165, -0.5337, -0.2886, 0.7949, 0.03159, 0.6614, 0.7493, 0.03555, 0.3812, -0.9238, 0.1673, 0.0, -0.9859, -0.5383, 0.7361, -0.4103, -0.9992, 0.01453, -0.03661, 0.05588, 0.9967, 0.05965, 0.06038, 0.9867, -0.1512, -0.6107, 0.4578, 0.6461, -0.3886, 0.4551, -0.8012, 0.04622, 0.9543, 0.2954, 0.05588, 0.9967, 0.05965, -0.3886, 0.4551, -0.8012, -0.9931, -0.01295, 0.1165, 0.06038, 0.9867, -0.1512, 0.06078, 0.9323, -0.3567, -0.1237, 0.9358, 0.33, -0.6107, 0.4578, 0.6461, 0.02415, -0.4028, 0.915, -0.8553, 0.4455, 0.2644, -0.877, 0.1973, 0.4382, 0.03159, -0.6614, 0.7493, 0.06078, -0.9323, -0.3567, -0.4906, -0.2013, -0.8478, -0.9868, -0.09315, -0.1325, 0.05505, -0.7951, -0.604, 0.04622, -0.9543, 0.2954, 0.03159, -0.6614, 0.7493, -0.877, 0.1973, 0.4382, -0.947, -0.07508, 0.3122, 0.03555, -0.3812, -0.9238, 0.1496, -0.243, -0.9584, -0.5383, 0.7361, -0.4103, 0.1673, 0.0, -0.9859, 0.05588, -0.9967, 0.05965, -0.4893, -0.5424, -0.6829, -0.7356, -0.3704, 0.5672, 0.06038, -0.9867, -0.1512, 0.04622, -0.9543, 0.2954, -0.947, -0.07508, 0.3122, -0.4893, -0.5424, -0.6829, 0.05588, -0.9967, 0.05965, 0.06038, -0.9867, -0.1512, -0.7356, -0.3704, 0.5672, -0.4906, -0.2013, -0.8478, 0.06078, -0.9323, -0.3567, -0.9931, -0.01295, 0.1165, -0.3886, 0.4551, -0.8012, -0.98, 0.03038, 0.1965, -0.9741, 0.2185, 0.05755, -0.2416, 0.9574, -0.1581, 0.6379, -0.01324, 0.77, 0.9838, 0.1342, 0.119, -0.5383, 0.7361, -0.4103, 0.1496, -0.243, -0.9584, -0.9878, 0.1441, -0.05934, -0.953, -1.183e-07, -0.303, -0.6107, 0.4578, 0.6461, -0.1237, 0.9358, 0.33, -0.9804, 0.1115, 0.1622, -0.9756, 0.2189, -0.01967, -0.7356, -0.3704, 0.5672, -0.4893, -0.5424, -0.6829, -0.979, -0.06105, -0.1944, -0.9837, -0.03659, 0.1763, -0.04411, 0.7551, 0.6541, -0.9362, -0.03416, 0.3497, -0.9045, 0.3911, -0.1698, 0.1256, 0.851, -0.51, -0.9362, -0.03416, 0.3497, -0.5337, -0.2886, 0.7949, -0.9509, -0.2147, 0.223, -0.9045, 0.3911, -0.1698, -0.4893, -0.5424, -0.6829, -0.947, -0.07508, 0.3122, -0.9777, -0.1224, 0.1708, -0.979, -0.06105, -0.1944, 0.9838, 0.1343, 0.119, -0.04411, 0.7551, 0.6541, 0.1256, 0.851, -0.51, -0.1237, 0.9358, 0.33, 0.1784, 0.7777, -0.6027, -0.9859, 0.09172, 0.1402, -0.9804, 0.1115, 0.1622, -0.4906, -0.2013, -0.8478, -0.7356, -0.3704, 0.5672, -0.9837, -0.03659, 0.1763, -0.9714, -0.2278, -0.06761, 0.1784, 0.7777, -0.6027, -0.9992, 0.01453, -0.03661, -0.993, -0.0597, 0.1023, -0.9859, 0.09172, 0.1402, -0.5337, -0.2886, 0.7949, -0.9931, -0.01295, 0.1165, -0.9741, 0.2185, 0.05755, -0.9509, -0.2147, 0.223, -0.8553, 0.4455, 0.2644, -0.06181, -0.6612, 0.7477, -0.1904, -0.8944, -0.4048, -0.8895, -0.453, -0.06034, -0.877, 0.1973, 0.4382, -0.8553, 0.4455, 0.2644, -0.8895, -0.453, -0.06034, -0.96, 0.2111, 0.184, -0.9992, 0.01453, -0.03661, -0.5383, 0.7361, -0.4103, -0.953, -1.183e-07, -0.303, -0.993, -0.0597, 0.1023, -0.06181, -0.6612, 0.7477, -0.2415, 0.9574, -0.1582, -0.1904, -0.8944, -0.4048, -0.9868, -0.09315, -0.1325, -0.4906, -0.2013, -0.8478, -0.9714, -0.2278, -0.06761, -0.9826, 0.03124, -0.1832, -0.3886, 0.4551, -0.8012, -0.6107, 0.4578, 0.6461, -0.9756, 0.2189, -0.01967, -0.98, 0.03038, 0.1965, 0.1496, -0.243, -0.9584, -0.9868, -0.09315, -0.1325, -0.9826, 0.03124, -0.1832, -0.9878, 0.1441, -0.05934, -0.947, -0.07508, 0.3122, -0.877, 0.1973, 0.4382, -0.96, 0.2111, 0.184, -0.9777, -0.1224, 0.1708, 0.03983, -0.7507, 0.6594, -0.642, -0.6242, 0.4451, -0.832, 0.5109, -0.2164, -0.9959, 0.08864, -0.01896, -0.9832, 0.06934, -0.169, -0.9802, 0.0659, -0.1866, -0.9844, -0.009965, -0.1756, -0.9811, -0.02071, -0.1926, -0.986, -0.09773, -0.1348, -0.9739, 0.02716, -0.2253, -0.9666, -0.2552, -0.02435, -0.9864, -0.1604, 0.03672, -0.9732, -0.2165, -0.07716, -0.978, -0.1136, 0.1749, -0.9908, 0.1318, -0.03179, -0.9762, -0.02979, 0.2148, -0.9854, -0.04899, -0.1632, -0.9988, -0.044, -0.01998, -0.9884, -0.1498, -0.02382, -0.6584, 0.6335, 0.4063, -0.63, -0.4256, 0.6495, -0.9804, 0.1115, 0.1622, -0.9859, 0.09172, 0.1402, -0.986, -0.09773, -0.1348, -0.9811, -0.02071, -0.1926, -0.9714, -0.2278, -0.06761, -0.9837, -0.03659, 0.1763, -0.9908, 0.1318, -0.03179, -0.978, -0.1136, 0.1749, -0.9859, 0.09172, 0.1402, -0.993, -0.0597, 0.1023, -0.9739, 0.02716, -0.2253, -0.986, -0.09773, -0.1348, -0.9509, -0.2147, 0.223, -0.9741, 0.2185, 0.05755, -0.9832, 0.06934, -0.169, -0.9959, 0.08864, -0.01896, -0.8895, -0.453, -0.06034, -0.1904, -0.8944, -0.4048, -0.6584, 0.6335, 0.4063, -0.9884, -0.1498, -0.02382, -0.96, 0.2111, 0.184, -0.8895, -0.453, -0.06034, -0.9884, -0.1498, -0.02382, -0.9988, -0.044, -0.01998, -0.993, -0.0597, 0.1023, -0.953, -1.183e-07, -0.303, -0.9666, -0.2552, -0.02435, -0.9739, 0.02716, -0.2253, -0.04415, 0.7552, 0.6541, 0.9838, 0.1342, 0.119, 0.6379, -0.01324, 0.77, 0.004303, -0.7941, 0.6077, -0.9826, 0.03124, -0.1832, -0.9714, -0.2278, -0.06761, -0.978, -0.1136, 0.1749, -0.9732, -0.2165, -0.07716, -0.98, 0.03038, 0.1965, -0.9756, 0.2189, -0.01967, -0.9844, -0.009965, -0.1756, -0.9802, 0.0659, -0.1866, -0.9878, 0.1441, -0.05934, -0.9826, 0.03124, -0.1832, -0.9732, -0.2165, -0.07716, -0.9864, -0.1604, 0.03672, -0.9777, -0.1224, 0.1708, -0.96, 0.2111, 0.184, -0.9988, -0.044, -0.01998, -0.9854, -0.04899, -0.1632, -0.9741, 0.2185, 0.05755, -0.98, 0.03038, 0.1965, -0.9802, 0.0659, -0.1866, -0.9832, 0.06934, -0.169, -0.953, -1.183e-07, -0.303, -0.9878, 0.1441, -0.05934, -0.9864, -0.1604, 0.03672, -0.9666, -0.2552, -0.02435, -0.9756, 0.2189, -0.01967, -0.9804, 0.1115, 0.1622, -0.9811, -0.02071, -0.1926, -0.9844, -0.009965, -0.1756, -0.06173, -0.6611, 0.7477, 0.0171, 0.8016, 0.5976, 0.6379, -0.01324, 0.77, -0.2416, 0.9574, -0.1581, -0.9837, -0.03659, 0.1763, -0.979, -0.06105, -0.1944, -0.9762, -0.02979, 0.2148, -0.9908, 0.1318, -0.03179, 0.1256, 0.851, -0.51, -0.9045, 0.3911, -0.1698, -0.832, 0.5109, -0.2164, -0.642, -0.6242, 0.4451, -0.9045, 0.3911, -0.1698, -0.9509, -0.2147, 0.223, -0.9959, 0.08864, -0.01896, -0.832, 0.5109, -0.2164, -0.979, -0.06105, -0.1944, -0.9777, -0.1224, 0.1708, -0.9854, -0.04899, -0.1632, -0.9762, -0.02979, 0.2148])] * 3)])

# ---- objects
ob_cube_001 = bpy.data.objects.new('Cube.001', me_cube_001)

# ---- transforms, parenting, visibility, modifiers, constraints
ob_cube_001.location = (0.0, 0.0, 0.0)
ob_cube_001.color = (0.8, 0.8, 0.8, 1.0)
_m = ob_cube_001.modifiers.new('Subdivision', 'SUBSURF')

# ---- collection membership
col_collection.objects.link(ob_cube_001)

# ---- scene / render settings (as saved in the file)
scene.frame_start = 1; scene.frame_end = 250; scene.frame_set(1)
scene.render.engine = 'BLENDER_EEVEE_NEXT'
scene.cycles.sampling_pattern = 'TABULATED_SOBOL'
bpy.context.view_layer.update()

# ---- added for rendering (the .blend has no active camera and no usable light): camera, sun
cam_auto = bpy.data.cameras.new('AutoCamera')
cam_auto.lens = 50.0
cam_auto.sensor_width = 36.0
cam_auto.clip_end = 1000.0
ob_auto_camera = bpy.data.objects.new('AutoCamera', cam_auto)
scene.collection.objects.link(ob_auto_camera)
ob_auto_camera.location = (0.237903, -0.222054, 0.152452)
ob_auto_camera.rotation_euler = (1.09748, -7.21219e-08, 0.694738)
scene.camera = ob_auto_camera
light_auto_sun = bpy.data.lights.new('AutoSun', 'SUN')
light_auto_sun.energy = 3.0
light_auto_sun.angle = 0.0523599
ob_auto_sun = bpy.data.objects.new('AutoSun', light_auto_sun)
scene.collection.objects.link(ob_auto_sun)
ob_auto_sun.rotation_euler = (0.872665, 0.174533, 0.523599)
bpy.context.view_layer.update()
